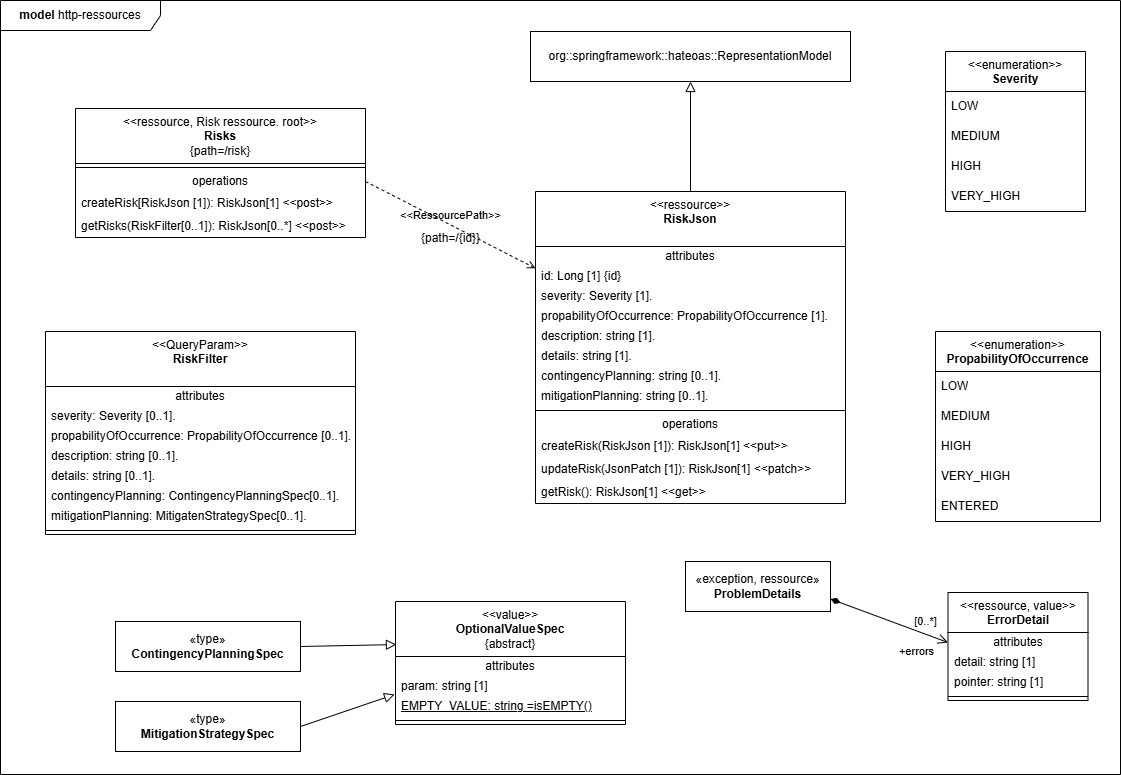

The diagram above was exported from draw.io. Its source (the exported page's mxGraphModel, read from the mxfile embedded in the PNG):
<mxGraphModel dx="820" dy="748" grid="1" gridSize="10" guides="1" tooltips="1" connect="1" arrows="1" fold="1" page="1" pageScale="1" pageWidth="1169" pageHeight="827" math="0" shadow="0">
  <root>
    <mxCell id="0" />
    <mxCell id="1" parent="0" />
    <mxCell id="4" value="&lt;b&gt;model &lt;/b&gt;http-ressources" style="shape=umlFrame;whiteSpace=wrap;html=1;pointerEvents=0;recursiveResize=0;container=1;collapsible=0;width=160;" parent="1" vertex="1">
      <mxGeometry x="25" y="29" width="1120" height="774" as="geometry" />
    </mxCell>
    <mxCell id="5" value="&amp;lt;&amp;lt;ressource&amp;gt;&amp;gt;&lt;br&gt;&lt;b&gt;RiskJson&lt;/b&gt;" style="swimlane;fontStyle=0;align=center;verticalAlign=top;childLayout=stackLayout;horizontal=1;startSize=55;horizontalStack=0;resizeParent=1;resizeParentMax=0;resizeLast=0;collapsible=0;marginBottom=0;html=1;whiteSpace=wrap;" parent="4" vertex="1">
      <mxGeometry x="535" y="191" width="310" height="312" as="geometry" />
    </mxCell>
    <mxCell id="6" value="attributes" style="text;html=1;strokeColor=none;fillColor=none;align=center;verticalAlign=middle;spacingLeft=4;spacingRight=4;overflow=hidden;rotatable=0;points=[[0,0.5],[1,0.5]];portConstraint=eastwest;whiteSpace=wrap;" parent="5" vertex="1">
      <mxGeometry y="55" width="310" height="20" as="geometry" />
    </mxCell>
    <mxCell id="7" value="id: Long [1] {id}" style="text;html=1;strokeColor=none;fillColor=none;align=left;verticalAlign=middle;spacingLeft=4;spacingRight=4;overflow=hidden;rotatable=0;points=[[0,0.5],[1,0.5]];portConstraint=eastwest;whiteSpace=wrap;" parent="5" vertex="1">
      <mxGeometry y="75" width="310" height="20" as="geometry" />
    </mxCell>
    <mxCell id="9" value="severity: Severity [1]." style="text;html=1;strokeColor=none;fillColor=none;align=left;verticalAlign=middle;spacingLeft=4;spacingRight=4;overflow=hidden;rotatable=0;points=[[0,0.5],[1,0.5]];portConstraint=eastwest;whiteSpace=wrap;" parent="5" vertex="1">
      <mxGeometry y="95" width="310" height="20" as="geometry" />
    </mxCell>
    <mxCell id="27" value="&lt;span style=&quot;border-color: rgb(218, 220, 224); text-align: center;&quot;&gt;propabilityOfOccurrence&lt;/span&gt;:&amp;nbsp;&lt;span style=&quot;border-color: rgb(218, 220, 224); text-align: center;&quot;&gt;PropabilityOfOccurrence&amp;nbsp;&lt;/span&gt;[1]." style="text;html=1;strokeColor=none;fillColor=none;align=left;verticalAlign=middle;spacingLeft=4;spacingRight=4;overflow=hidden;rotatable=0;points=[[0,0.5],[1,0.5]];portConstraint=eastwest;whiteSpace=wrap;" parent="5" vertex="1">
      <mxGeometry y="115" width="310" height="20" as="geometry" />
    </mxCell>
    <mxCell id="28" value="description: string [1]." style="text;html=1;strokeColor=none;fillColor=none;align=left;verticalAlign=middle;spacingLeft=4;spacingRight=4;overflow=hidden;rotatable=0;points=[[0,0.5],[1,0.5]];portConstraint=eastwest;whiteSpace=wrap;" parent="5" vertex="1">
      <mxGeometry y="135" width="310" height="20" as="geometry" />
    </mxCell>
    <mxCell id="29" value="details: string [1]." style="text;html=1;strokeColor=none;fillColor=none;align=left;verticalAlign=middle;spacingLeft=4;spacingRight=4;overflow=hidden;rotatable=0;points=[[0,0.5],[1,0.5]];portConstraint=eastwest;whiteSpace=wrap;" parent="5" vertex="1">
      <mxGeometry y="155" width="310" height="20" as="geometry" />
    </mxCell>
    <mxCell id="30" value="contingencyPlanning: string [0..1]." style="text;html=1;strokeColor=none;fillColor=none;align=left;verticalAlign=middle;spacingLeft=4;spacingRight=4;overflow=hidden;rotatable=0;points=[[0,0.5],[1,0.5]];portConstraint=eastwest;whiteSpace=wrap;" parent="5" vertex="1">
      <mxGeometry y="175" width="310" height="20" as="geometry" />
    </mxCell>
    <mxCell id="31" value="mitigationPlanning: string [0..1]." style="text;html=1;strokeColor=none;fillColor=none;align=left;verticalAlign=middle;spacingLeft=4;spacingRight=4;overflow=hidden;rotatable=0;points=[[0,0.5],[1,0.5]];portConstraint=eastwest;whiteSpace=wrap;" parent="5" vertex="1">
      <mxGeometry y="195" width="310" height="20" as="geometry" />
    </mxCell>
    <mxCell id="10" value="" style="line;strokeWidth=1;fillColor=none;align=left;verticalAlign=middle;spacingTop=-1;spacingLeft=3;spacingRight=3;rotatable=0;labelPosition=right;points=[];portConstraint=eastwest;" parent="5" vertex="1">
      <mxGeometry y="215" width="310" height="8" as="geometry" />
    </mxCell>
    <mxCell id="11" value="operations" style="text;html=1;strokeColor=none;fillColor=none;align=center;verticalAlign=middle;spacingLeft=4;spacingRight=4;overflow=hidden;rotatable=0;points=[[0,0.5],[1,0.5]];portConstraint=eastwest;whiteSpace=wrap;" parent="5" vertex="1">
      <mxGeometry y="223" width="310" height="20" as="geometry" />
    </mxCell>
    <mxCell id="160" value="createRisk(RiskJson [1]): RiskJson[1] &amp;lt;&amp;lt;put&amp;gt;&amp;gt;" style="text;html=1;strokeColor=none;fillColor=none;align=left;verticalAlign=middle;spacingLeft=4;spacingRight=4;overflow=hidden;rotatable=0;points=[[0,0.5],[1,0.5]];portConstraint=eastwest;whiteSpace=wrap;" parent="5" vertex="1">
      <mxGeometry y="243" width="310" height="23" as="geometry" />
    </mxCell>
    <mxCell id="161" value="updateRisk(JsonPatch [1]): RiskJson[1] &amp;lt;&amp;lt;patch&amp;gt;&amp;gt;" style="text;html=1;strokeColor=none;fillColor=none;align=left;verticalAlign=middle;spacingLeft=4;spacingRight=4;overflow=hidden;rotatable=0;points=[[0,0.5],[1,0.5]];portConstraint=eastwest;whiteSpace=wrap;" parent="5" vertex="1">
      <mxGeometry y="266" width="310" height="23" as="geometry" />
    </mxCell>
    <mxCell id="159" value="getRisk(): RiskJson[1] &amp;lt;&amp;lt;get&amp;gt;&amp;gt;" style="text;html=1;strokeColor=none;fillColor=none;align=left;verticalAlign=middle;spacingLeft=4;spacingRight=4;overflow=hidden;rotatable=0;points=[[0,0.5],[1,0.5]];portConstraint=eastwest;whiteSpace=wrap;" parent="5" vertex="1">
      <mxGeometry y="289" width="310" height="23" as="geometry" />
    </mxCell>
    <mxCell id="13" value="&amp;lt;&amp;lt;enumeration&amp;gt;&amp;gt;&lt;br&gt;&lt;b&gt;Severity&lt;/b&gt;" style="swimlane;fontStyle=0;align=center;verticalAlign=top;childLayout=stackLayout;horizontal=1;startSize=40;horizontalStack=0;resizeParent=1;resizeParentMax=0;resizeLast=0;collapsible=0;marginBottom=0;html=1;whiteSpace=wrap;" parent="4" vertex="1">
      <mxGeometry x="945" y="51" width="140" height="160" as="geometry" />
    </mxCell>
    <mxCell id="14" value="LOW" style="text;html=1;strokeColor=none;fillColor=none;align=left;verticalAlign=middle;spacingLeft=4;spacingRight=4;overflow=hidden;rotatable=0;points=[[0,0.5],[1,0.5]];portConstraint=eastwest;whiteSpace=wrap;" parent="13" vertex="1">
      <mxGeometry y="40" width="140" height="30" as="geometry" />
    </mxCell>
    <mxCell id="15" value="MEDIUM" style="text;html=1;strokeColor=none;fillColor=none;align=left;verticalAlign=middle;spacingLeft=4;spacingRight=4;overflow=hidden;rotatable=0;points=[[0,0.5],[1,0.5]];portConstraint=eastwest;whiteSpace=wrap;" parent="13" vertex="1">
      <mxGeometry y="70" width="140" height="30" as="geometry" />
    </mxCell>
    <mxCell id="17" value="HIGH" style="text;html=1;strokeColor=none;fillColor=none;align=left;verticalAlign=middle;spacingLeft=4;spacingRight=4;overflow=hidden;rotatable=0;points=[[0,0.5],[1,0.5]];portConstraint=eastwest;whiteSpace=wrap;" parent="13" vertex="1">
      <mxGeometry y="100" width="140" height="30" as="geometry" />
    </mxCell>
    <mxCell id="16" value="VERY_HIGH" style="text;html=1;strokeColor=none;fillColor=none;align=left;verticalAlign=middle;spacingLeft=4;spacingRight=4;overflow=hidden;rotatable=0;points=[[0,0.5],[1,0.5]];portConstraint=eastwest;whiteSpace=wrap;" parent="13" vertex="1">
      <mxGeometry y="130" width="140" height="30" as="geometry" />
    </mxCell>
    <mxCell id="21" value="&amp;lt;&amp;lt;enumeration&amp;gt;&amp;gt;&lt;br&gt;&lt;b style=&quot;border-color: rgb(218, 220, 224);&quot;&gt;PropabilityOfOccurrence&lt;/b&gt;" style="swimlane;fontStyle=0;align=center;verticalAlign=top;childLayout=stackLayout;horizontal=1;startSize=40;horizontalStack=0;resizeParent=1;resizeParentMax=0;resizeLast=0;collapsible=0;marginBottom=0;html=1;whiteSpace=wrap;" parent="4" vertex="1">
      <mxGeometry x="935" y="331" width="165" height="190" as="geometry" />
    </mxCell>
    <mxCell id="22" value="LOW" style="text;html=1;strokeColor=none;fillColor=none;align=left;verticalAlign=middle;spacingLeft=4;spacingRight=4;overflow=hidden;rotatable=0;points=[[0,0.5],[1,0.5]];portConstraint=eastwest;whiteSpace=wrap;" parent="21" vertex="1">
      <mxGeometry y="40" width="165" height="30" as="geometry" />
    </mxCell>
    <mxCell id="23" value="MEDIUM" style="text;html=1;strokeColor=none;fillColor=none;align=left;verticalAlign=middle;spacingLeft=4;spacingRight=4;overflow=hidden;rotatable=0;points=[[0,0.5],[1,0.5]];portConstraint=eastwest;whiteSpace=wrap;" parent="21" vertex="1">
      <mxGeometry y="70" width="165" height="30" as="geometry" />
    </mxCell>
    <mxCell id="24" value="HIGH" style="text;html=1;strokeColor=none;fillColor=none;align=left;verticalAlign=middle;spacingLeft=4;spacingRight=4;overflow=hidden;rotatable=0;points=[[0,0.5],[1,0.5]];portConstraint=eastwest;whiteSpace=wrap;" parent="21" vertex="1">
      <mxGeometry y="100" width="165" height="30" as="geometry" />
    </mxCell>
    <mxCell id="26" value="VERY_HIGH" style="text;html=1;strokeColor=none;fillColor=none;align=left;verticalAlign=middle;spacingLeft=4;spacingRight=4;overflow=hidden;rotatable=0;points=[[0,0.5],[1,0.5]];portConstraint=eastwest;whiteSpace=wrap;" parent="21" vertex="1">
      <mxGeometry y="130" width="165" height="30" as="geometry" />
    </mxCell>
    <mxCell id="25" value="ENTERED" style="text;html=1;strokeColor=none;fillColor=none;align=left;verticalAlign=middle;spacingLeft=4;spacingRight=4;overflow=hidden;rotatable=0;points=[[0,0.5],[1,0.5]];portConstraint=eastwest;whiteSpace=wrap;" parent="21" vertex="1">
      <mxGeometry y="160" width="165" height="30" as="geometry" />
    </mxCell>
    <mxCell id="32" value="&amp;lt;&amp;lt;ressource, Risk ressource. root&amp;gt;&amp;gt;&lt;br&gt;&lt;b&gt;Risks&lt;/b&gt;&lt;br&gt;{path=/risk}" style="swimlane;fontStyle=0;align=center;verticalAlign=top;childLayout=stackLayout;horizontal=1;startSize=55;horizontalStack=0;resizeParent=1;resizeParentMax=0;resizeLast=0;collapsible=0;marginBottom=0;html=1;whiteSpace=wrap;" parent="4" vertex="1">
      <mxGeometry x="75" y="108" width="290" height="129" as="geometry" />
    </mxCell>
    <mxCell id="37" value="" style="line;strokeWidth=1;fillColor=none;align=left;verticalAlign=middle;spacingTop=-1;spacingLeft=3;spacingRight=3;rotatable=0;labelPosition=right;points=[];portConstraint=eastwest;" parent="32" vertex="1">
      <mxGeometry y="55" width="290" height="8" as="geometry" />
    </mxCell>
    <mxCell id="38" value="operations" style="text;html=1;strokeColor=none;fillColor=none;align=center;verticalAlign=middle;spacingLeft=4;spacingRight=4;overflow=hidden;rotatable=0;points=[[0,0.5],[1,0.5]];portConstraint=eastwest;whiteSpace=wrap;" parent="32" vertex="1">
      <mxGeometry y="63" width="290" height="20" as="geometry" />
    </mxCell>
    <mxCell id="39" value="createRisk[RiskJson [1]): RiskJson[1] &amp;lt;&amp;lt;post&amp;gt;&amp;gt;" style="text;html=1;strokeColor=none;fillColor=none;align=left;verticalAlign=middle;spacingLeft=4;spacingRight=4;overflow=hidden;rotatable=0;points=[[0,0.5],[1,0.5]];portConstraint=eastwest;whiteSpace=wrap;" parent="32" vertex="1">
      <mxGeometry y="83" width="290" height="23" as="geometry" />
    </mxCell>
    <mxCell id="73" value="getRisks(RiskFilter[0..1]): RiskJson[0..*] &amp;lt;&amp;lt;post&amp;gt;&amp;gt;" style="text;html=1;strokeColor=none;fillColor=none;align=left;verticalAlign=middle;spacingLeft=4;spacingRight=4;overflow=hidden;rotatable=0;points=[[0,0.5],[1,0.5]];portConstraint=eastwest;whiteSpace=wrap;" parent="32" vertex="1">
      <mxGeometry y="106" width="290" height="23" as="geometry" />
    </mxCell>
    <mxCell id="40" value="&amp;lt;&amp;lt;RessourcePath&amp;gt;&amp;gt;" style="endArrow=open;html=1;rounded=0;align=center;verticalAlign=bottom;dashed=1;endFill=0;labelBackgroundColor=none;exitX=1;exitY=0.5;exitDx=0;exitDy=0;" parent="4" source="38" target="5" edge="1">
      <mxGeometry relative="1" as="geometry">
        <mxPoint x="335" y="271" as="sourcePoint" />
        <mxPoint x="495" y="271" as="targetPoint" />
      </mxGeometry>
    </mxCell>
    <mxCell id="41" value="{path=/{id}}" style="resizable=0;html=1;align=center;verticalAlign=top;labelBackgroundColor=none;" parent="40" connectable="0" vertex="1">
      <mxGeometry relative="1" as="geometry" />
    </mxCell>
    <mxCell id="74" value="&amp;lt;&amp;lt;QueryParam&amp;gt;&amp;gt;&lt;br&gt;&lt;b&gt;RiskFilter&lt;/b&gt;" style="swimlane;fontStyle=0;align=center;verticalAlign=top;childLayout=stackLayout;horizontal=1;startSize=55;horizontalStack=0;resizeParent=1;resizeParentMax=0;resizeLast=0;collapsible=0;marginBottom=0;html=1;whiteSpace=wrap;" parent="4" vertex="1">
      <mxGeometry x="45" y="331" width="310" height="203" as="geometry" />
    </mxCell>
    <mxCell id="75" value="attributes" style="text;html=1;strokeColor=none;fillColor=none;align=center;verticalAlign=middle;spacingLeft=4;spacingRight=4;overflow=hidden;rotatable=0;points=[[0,0.5],[1,0.5]];portConstraint=eastwest;whiteSpace=wrap;" parent="74" vertex="1">
      <mxGeometry y="55" width="310" height="20" as="geometry" />
    </mxCell>
    <mxCell id="77" value="severity: Severity [0..1]." style="text;html=1;strokeColor=none;fillColor=none;align=left;verticalAlign=middle;spacingLeft=4;spacingRight=4;overflow=hidden;rotatable=0;points=[[0,0.5],[1,0.5]];portConstraint=eastwest;whiteSpace=wrap;" parent="74" vertex="1">
      <mxGeometry y="75" width="310" height="20" as="geometry" />
    </mxCell>
    <mxCell id="78" value="&lt;span style=&quot;border-color: rgb(218, 220, 224); text-align: center;&quot;&gt;propabilityOfOccurrence&lt;/span&gt;:&amp;nbsp;&lt;span style=&quot;border-color: rgb(218, 220, 224); text-align: center;&quot;&gt;PropabilityOfOccurrence&amp;nbsp;&lt;/span&gt;[0..1]." style="text;html=1;strokeColor=none;fillColor=none;align=left;verticalAlign=middle;spacingLeft=4;spacingRight=4;overflow=hidden;rotatable=0;points=[[0,0.5],[1,0.5]];portConstraint=eastwest;whiteSpace=wrap;" parent="74" vertex="1">
      <mxGeometry y="95" width="310" height="20" as="geometry" />
    </mxCell>
    <mxCell id="79" value="description: string [0..1]." style="text;html=1;strokeColor=none;fillColor=none;align=left;verticalAlign=middle;spacingLeft=4;spacingRight=4;overflow=hidden;rotatable=0;points=[[0,0.5],[1,0.5]];portConstraint=eastwest;whiteSpace=wrap;" parent="74" vertex="1">
      <mxGeometry y="115" width="310" height="20" as="geometry" />
    </mxCell>
    <mxCell id="80" value="details: string [0..1]." style="text;html=1;strokeColor=none;fillColor=none;align=left;verticalAlign=middle;spacingLeft=4;spacingRight=4;overflow=hidden;rotatable=0;points=[[0,0.5],[1,0.5]];portConstraint=eastwest;whiteSpace=wrap;" parent="74" vertex="1">
      <mxGeometry y="135" width="310" height="20" as="geometry" />
    </mxCell>
    <mxCell id="81" value="contingencyPlanning: ContingencyPlanningSpec[0..1]." style="text;html=1;strokeColor=none;fillColor=none;align=left;verticalAlign=middle;spacingLeft=4;spacingRight=4;overflow=hidden;rotatable=0;points=[[0,0.5],[1,0.5]];portConstraint=eastwest;whiteSpace=wrap;" parent="74" vertex="1">
      <mxGeometry y="155" width="310" height="20" as="geometry" />
    </mxCell>
    <mxCell id="82" value="mitigationPlanning: MitigatenStrategySpec[0..1]." style="text;html=1;strokeColor=none;fillColor=none;align=left;verticalAlign=middle;spacingLeft=4;spacingRight=4;overflow=hidden;rotatable=0;points=[[0,0.5],[1,0.5]];portConstraint=eastwest;whiteSpace=wrap;" parent="74" vertex="1">
      <mxGeometry y="175" width="310" height="20" as="geometry" />
    </mxCell>
    <mxCell id="83" value="" style="line;strokeWidth=1;fillColor=none;align=left;verticalAlign=middle;spacingTop=-1;spacingLeft=3;spacingRight=3;rotatable=0;labelPosition=right;points=[];portConstraint=eastwest;" parent="74" vertex="1">
      <mxGeometry y="195" width="310" height="8" as="geometry" />
    </mxCell>
    <mxCell id="86" value="&amp;lt;&amp;lt;value&amp;gt;&amp;gt;&lt;br&gt;&lt;b&gt;OptionalValueSpec&lt;/b&gt;&lt;br&gt;{abstract}" style="swimlane;fontStyle=0;align=center;verticalAlign=top;childLayout=stackLayout;horizontal=1;startSize=55;horizontalStack=0;resizeParent=1;resizeParentMax=0;resizeLast=0;collapsible=0;marginBottom=0;html=1;whiteSpace=wrap;" parent="4" vertex="1">
      <mxGeometry x="395" y="601" width="230" height="123" as="geometry" />
    </mxCell>
    <mxCell id="87" value="attributes" style="text;html=1;strokeColor=none;fillColor=none;align=center;verticalAlign=middle;spacingLeft=4;spacingRight=4;overflow=hidden;rotatable=0;points=[[0,0.5],[1,0.5]];portConstraint=eastwest;whiteSpace=wrap;" parent="86" vertex="1">
      <mxGeometry y="55" width="230" height="20" as="geometry" />
    </mxCell>
    <mxCell id="97" value="param: string [1]" style="text;html=1;strokeColor=none;fillColor=none;align=left;verticalAlign=middle;spacingLeft=4;spacingRight=4;overflow=hidden;rotatable=0;points=[[0,0.5],[1,0.5]];portConstraint=eastwest;whiteSpace=wrap;" parent="86" vertex="1">
      <mxGeometry y="75" width="230" height="20" as="geometry" />
    </mxCell>
    <mxCell id="88" value="&lt;u&gt;EMPTY_VALUE: string =isEMPTY()&lt;/u&gt;" style="text;html=1;strokeColor=none;fillColor=none;align=left;verticalAlign=middle;spacingLeft=4;spacingRight=4;overflow=hidden;rotatable=0;points=[[0,0.5],[1,0.5]];portConstraint=eastwest;whiteSpace=wrap;" parent="86" vertex="1">
      <mxGeometry y="95" width="230" height="20" as="geometry" />
    </mxCell>
    <mxCell id="91" value="" style="line;strokeWidth=1;fillColor=none;align=left;verticalAlign=middle;spacingTop=-1;spacingLeft=3;spacingRight=3;rotatable=0;labelPosition=right;points=[];portConstraint=eastwest;" parent="86" vertex="1">
      <mxGeometry y="115" width="230" height="8" as="geometry" />
    </mxCell>
    <mxCell id="103" value="«type»&lt;br&gt;&lt;b&gt;ContingencyPlanningSpec&lt;/b&gt;" style="html=1;whiteSpace=wrap;" parent="4" vertex="1">
      <mxGeometry x="115" y="621" width="185" height="50" as="geometry" />
    </mxCell>
    <mxCell id="151" value="«type»&lt;br&gt;&lt;b&gt;MitigationStrategySpec&lt;/b&gt;" style="html=1;whiteSpace=wrap;" parent="4" vertex="1">
      <mxGeometry x="115" y="701" width="185" height="50" as="geometry" />
    </mxCell>
    <mxCell id="152" value="" style="endArrow=block;html=1;rounded=0;align=center;verticalAlign=bottom;endFill=0;labelBackgroundColor=none;endSize=8;exitX=1;exitY=0.5;exitDx=0;exitDy=0;entryX=0.004;entryY=0.35;entryDx=0;entryDy=0;entryPerimeter=0;" parent="4" source="103" target="86" edge="1">
      <mxGeometry relative="1" as="geometry">
        <mxPoint x="275" y="697" as="sourcePoint" />
        <mxPoint x="460" y="726" as="targetPoint" />
      </mxGeometry>
    </mxCell>
    <mxCell id="154" value="" style="endArrow=block;html=1;rounded=0;align=center;verticalAlign=bottom;endFill=0;labelBackgroundColor=none;endSize=8;exitX=1;exitY=0.5;exitDx=0;exitDy=0;entryX=-0.004;entryY=-0.1;entryDx=0;entryDy=0;entryPerimeter=0;" parent="4" source="151" target="88" edge="1">
      <mxGeometry relative="1" as="geometry">
        <mxPoint x="310" y="656" as="sourcePoint" />
        <mxPoint x="431" y="614" as="targetPoint" />
      </mxGeometry>
    </mxCell>
    <mxCell id="155" value="org::springframework::hateoas::RepresentationModel" style="html=1;whiteSpace=wrap;" parent="4" vertex="1">
      <mxGeometry x="530" y="31" width="320" height="50" as="geometry" />
    </mxCell>
    <mxCell id="156" value="" style="endArrow=block;html=1;rounded=0;align=center;verticalAlign=bottom;endFill=0;labelBackgroundColor=none;endSize=8;exitX=0.5;exitY=0;exitDx=0;exitDy=0;entryX=0.5;entryY=1;entryDx=0;entryDy=0;" parent="4" source="5" target="155" edge="1">
      <mxGeometry relative="1" as="geometry">
        <mxPoint x="625" y="151" as="sourcePoint" />
        <mxPoint x="785" y="151" as="targetPoint" />
      </mxGeometry>
    </mxCell>
    <mxCell id="162" value="«exception, ressource»&lt;br&gt;&lt;b&gt;ProblemDetails&lt;/b&gt;" style="html=1;whiteSpace=wrap;" parent="4" vertex="1">
      <mxGeometry x="685" y="561" width="145" height="50" as="geometry" />
    </mxCell>
    <mxCell id="163" value="&amp;lt;&amp;lt;ressource, value&amp;gt;&amp;gt;&lt;br&gt;&lt;b&gt;ErrorDetail&lt;/b&gt;" style="swimlane;fontStyle=0;align=center;verticalAlign=top;childLayout=stackLayout;horizontal=1;startSize=40;horizontalStack=0;resizeParent=1;resizeParentMax=0;resizeLast=0;collapsible=0;marginBottom=0;html=1;whiteSpace=wrap;" vertex="1" parent="4">
      <mxGeometry x="947.5" y="592" width="140" height="108" as="geometry" />
    </mxCell>
    <mxCell id="164" value="attributes" style="text;html=1;strokeColor=none;fillColor=none;align=center;verticalAlign=middle;spacingLeft=4;spacingRight=4;overflow=hidden;rotatable=0;points=[[0,0.5],[1,0.5]];portConstraint=eastwest;whiteSpace=wrap;" vertex="1" parent="163">
      <mxGeometry y="40" width="140" height="20" as="geometry" />
    </mxCell>
    <mxCell id="165" value="detail: string [1]" style="text;html=1;strokeColor=none;fillColor=none;align=left;verticalAlign=middle;spacingLeft=4;spacingRight=4;overflow=hidden;rotatable=0;points=[[0,0.5],[1,0.5]];portConstraint=eastwest;whiteSpace=wrap;" vertex="1" parent="163">
      <mxGeometry y="60" width="140" height="20" as="geometry" />
    </mxCell>
    <mxCell id="167" value="pointer: string [1]" style="text;html=1;strokeColor=none;fillColor=none;align=left;verticalAlign=middle;spacingLeft=4;spacingRight=4;overflow=hidden;rotatable=0;points=[[0,0.5],[1,0.5]];portConstraint=eastwest;whiteSpace=wrap;" vertex="1" parent="163">
      <mxGeometry y="80" width="140" height="20" as="geometry" />
    </mxCell>
    <mxCell id="168" value="" style="line;strokeWidth=1;fillColor=none;align=left;verticalAlign=middle;spacingTop=-1;spacingLeft=3;spacingRight=3;rotatable=0;labelPosition=right;points=[];portConstraint=eastwest;" vertex="1" parent="163">
      <mxGeometry y="100" width="140" height="8" as="geometry" />
    </mxCell>
    <mxCell id="171" value="" style="endArrow=open;startArrow=diamondThin;endFill=0;startFill=1;html=1;verticalAlign=bottom;labelBackgroundColor=none;strokeWidth=1;startSize=8;endSize=8;rounded=0;exitX=1;exitY=0.75;exitDx=0;exitDy=0;entryX=0;entryY=0.5;entryDx=0;entryDy=0;" edge="1" parent="4" source="162" target="164">
      <mxGeometry width="160" relative="1" as="geometry">
        <mxPoint x="745" y="691" as="sourcePoint" />
        <mxPoint x="905" y="691" as="targetPoint" />
      </mxGeometry>
    </mxCell>
    <mxCell id="172" value="[0..*]" style="edgeLabel;html=1;align=center;verticalAlign=middle;resizable=0;points=[];" vertex="1" connectable="0" parent="171">
      <mxGeometry x="0.488" y="-1" relative="1" as="geometry">
        <mxPoint x="8" y="-11" as="offset" />
      </mxGeometry>
    </mxCell>
    <mxCell id="173" value="+errors" style="edgeLabel;html=1;align=center;verticalAlign=middle;resizable=0;points=[];" vertex="1" connectable="0" parent="171">
      <mxGeometry x="0.6748" y="-1" relative="1" as="geometry">
        <mxPoint x="-13" y="15" as="offset" />
      </mxGeometry>
    </mxCell>
  </root>
</mxGraphModel>